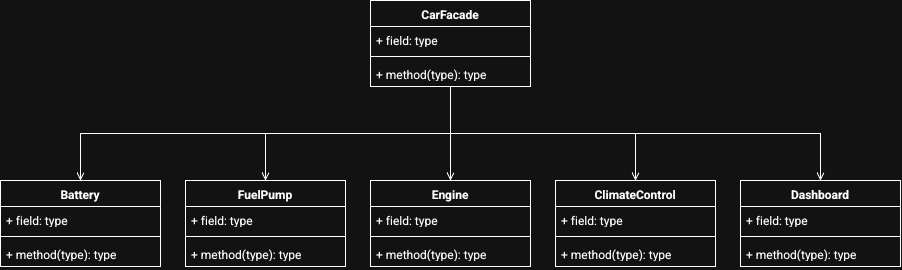

The diagram above was exported from draw.io. Its source (the exported page's mxGraphModel, read from the mxfile embedded in the PNG):
<mxGraphModel dx="1753" dy="1476" grid="1" gridSize="10" guides="1" tooltips="1" connect="1" arrows="1" fold="1" page="1" pageScale="1" pageWidth="850" pageHeight="1100" math="0" shadow="0">
  <root>
    <mxCell id="0" />
    <mxCell id="1" parent="0" />
    <mxCell id="lIWvl3R5nCt-pQFg6VRe-25" edge="1" parent="1" source="lIWvl3R5nCt-pQFg6VRe-1" style="edgeStyle=orthogonalEdgeStyle;rounded=0;orthogonalLoop=1;jettySize=auto;html=1;exitX=0.5;exitY=1;exitDx=0;exitDy=0;entryX=0.5;entryY=0;entryDx=0;entryDy=0;defaultLabelBackgroundColor=page;labelPadding=0 4;endArrow=open;endFill=0;" target="lIWvl3R5nCt-pQFg6VRe-5">
      <mxGeometry relative="1" as="geometry" />
    </mxCell>
    <mxCell id="lIWvl3R5nCt-pQFg6VRe-26" edge="1" parent="1" source="lIWvl3R5nCt-pQFg6VRe-1" style="edgeStyle=orthogonalEdgeStyle;rounded=0;orthogonalLoop=1;jettySize=auto;html=1;exitX=0.5;exitY=1;exitDx=0;exitDy=0;entryX=0.5;entryY=0;entryDx=0;entryDy=0;defaultLabelBackgroundColor=page;labelPadding=0 4;endArrow=open;endFill=0;" target="lIWvl3R5nCt-pQFg6VRe-9">
      <mxGeometry relative="1" x="0.0036" as="geometry" />
    </mxCell>
    <mxCell id="lIWvl3R5nCt-pQFg6VRe-27" edge="1" parent="1" source="lIWvl3R5nCt-pQFg6VRe-1" style="edgeStyle=orthogonalEdgeStyle;rounded=0;orthogonalLoop=1;jettySize=auto;html=1;exitX=0.5;exitY=1;exitDx=0;exitDy=0;entryX=0.5;entryY=0;entryDx=0;entryDy=0;defaultLabelBackgroundColor=page;labelPadding=0 4;endArrow=open;endFill=0;" target="lIWvl3R5nCt-pQFg6VRe-13">
      <mxGeometry relative="1" as="geometry" />
    </mxCell>
    <mxCell id="lIWvl3R5nCt-pQFg6VRe-28" edge="1" parent="1" source="lIWvl3R5nCt-pQFg6VRe-1" style="edgeStyle=orthogonalEdgeStyle;rounded=0;orthogonalLoop=1;jettySize=auto;html=1;exitX=0.5;exitY=1;exitDx=0;exitDy=0;entryX=0.5;entryY=0;entryDx=0;entryDy=0;defaultLabelBackgroundColor=page;labelPadding=0 4;endArrow=open;endFill=0;" target="lIWvl3R5nCt-pQFg6VRe-17">
      <mxGeometry relative="1" x="0.0036" as="geometry" />
    </mxCell>
    <mxCell id="lIWvl3R5nCt-pQFg6VRe-29" edge="1" parent="1" source="lIWvl3R5nCt-pQFg6VRe-1" style="edgeStyle=orthogonalEdgeStyle;rounded=0;orthogonalLoop=1;jettySize=auto;html=1;exitX=0.5;exitY=1;exitDx=0;exitDy=0;entryX=0.5;entryY=0;entryDx=0;entryDy=0;defaultLabelBackgroundColor=page;labelPadding=0 4;endArrow=open;endFill=0;" target="lIWvl3R5nCt-pQFg6VRe-21">
      <mxGeometry relative="1" as="geometry" />
    </mxCell>
    <mxCell id="lIWvl3R5nCt-pQFg6VRe-1" parent="1" style="swimlane;fontStyle=1;align=center;verticalAlign=top;childLayout=stackLayout;horizontal=1;startSize=26;horizontalStack=0;resizeParent=1;resizeParentMax=0;resizeLast=0;collapsible=1;marginBottom=0;whiteSpace=wrap;html=1;" value="CarFacade" vertex="1">
      <mxGeometry height="86" width="160" x="300" y="60" as="geometry" />
    </mxCell>
    <mxCell id="lIWvl3R5nCt-pQFg6VRe-2" parent="lIWvl3R5nCt-pQFg6VRe-1" style="text;strokeColor=none;fillColor=none;align=left;verticalAlign=top;spacingLeft=4;spacingRight=4;overflow=hidden;rotatable=0;points=[[0,0.5],[1,0.5]];portConstraint=eastwest;whiteSpace=wrap;html=1;" value="+ field: type" vertex="1">
      <mxGeometry height="26" width="160" y="26" as="geometry" />
    </mxCell>
    <mxCell id="lIWvl3R5nCt-pQFg6VRe-3" parent="lIWvl3R5nCt-pQFg6VRe-1" style="line;strokeWidth=1;fillColor=none;align=left;verticalAlign=middle;spacingTop=-1;spacingLeft=3;spacingRight=3;rotatable=0;labelPosition=right;points=[];portConstraint=eastwest;strokeColor=inherit;labelPerimeter=1;" value="" vertex="1">
      <mxGeometry height="8" width="160" y="52" as="geometry" />
    </mxCell>
    <mxCell id="lIWvl3R5nCt-pQFg6VRe-4" parent="lIWvl3R5nCt-pQFg6VRe-1" style="text;strokeColor=none;fillColor=none;align=left;verticalAlign=top;spacingLeft=4;spacingRight=4;overflow=hidden;rotatable=0;points=[[0,0.5],[1,0.5]];portConstraint=eastwest;whiteSpace=wrap;html=1;" value="+ method(type): type" vertex="1">
      <mxGeometry height="26" width="160" y="60" as="geometry" />
    </mxCell>
    <mxCell id="lIWvl3R5nCt-pQFg6VRe-5" parent="1" style="swimlane;fontStyle=1;align=center;verticalAlign=top;childLayout=stackLayout;horizontal=1;startSize=26;horizontalStack=0;resizeParent=1;resizeParentMax=0;resizeLast=0;collapsible=1;marginBottom=0;whiteSpace=wrap;html=1;" value="Battery" vertex="1">
      <mxGeometry height="86" width="160" x="-70" y="240" as="geometry" />
    </mxCell>
    <mxCell id="lIWvl3R5nCt-pQFg6VRe-6" parent="lIWvl3R5nCt-pQFg6VRe-5" style="text;strokeColor=none;fillColor=none;align=left;verticalAlign=top;spacingLeft=4;spacingRight=4;overflow=hidden;rotatable=0;points=[[0,0.5],[1,0.5]];portConstraint=eastwest;whiteSpace=wrap;html=1;" value="+ field: type" vertex="1">
      <mxGeometry height="26" width="160" y="26" as="geometry" />
    </mxCell>
    <mxCell id="lIWvl3R5nCt-pQFg6VRe-7" parent="lIWvl3R5nCt-pQFg6VRe-5" style="line;strokeWidth=1;fillColor=none;align=left;verticalAlign=middle;spacingTop=-1;spacingLeft=3;spacingRight=3;rotatable=0;labelPosition=right;points=[];portConstraint=eastwest;strokeColor=inherit;labelPerimeter=1;" value="" vertex="1">
      <mxGeometry height="8" width="160" y="52" as="geometry" />
    </mxCell>
    <mxCell id="lIWvl3R5nCt-pQFg6VRe-8" parent="lIWvl3R5nCt-pQFg6VRe-5" style="text;strokeColor=none;fillColor=none;align=left;verticalAlign=top;spacingLeft=4;spacingRight=4;overflow=hidden;rotatable=0;points=[[0,0.5],[1,0.5]];portConstraint=eastwest;whiteSpace=wrap;html=1;" value="+ method(type): type" vertex="1">
      <mxGeometry height="26" width="160" y="60" as="geometry" />
    </mxCell>
    <mxCell id="lIWvl3R5nCt-pQFg6VRe-9" parent="1" style="swimlane;fontStyle=1;align=center;verticalAlign=top;childLayout=stackLayout;horizontal=1;startSize=26;horizontalStack=0;resizeParent=1;resizeParentMax=0;resizeLast=0;collapsible=1;marginBottom=0;whiteSpace=wrap;html=1;" value="FuelPump" vertex="1">
      <mxGeometry height="86" width="160" x="115" y="240" as="geometry" />
    </mxCell>
    <mxCell id="lIWvl3R5nCt-pQFg6VRe-10" parent="lIWvl3R5nCt-pQFg6VRe-9" style="text;strokeColor=none;fillColor=none;align=left;verticalAlign=top;spacingLeft=4;spacingRight=4;overflow=hidden;rotatable=0;points=[[0,0.5],[1,0.5]];portConstraint=eastwest;whiteSpace=wrap;html=1;" value="+ field: type" vertex="1">
      <mxGeometry height="26" width="160" y="26" as="geometry" />
    </mxCell>
    <mxCell id="lIWvl3R5nCt-pQFg6VRe-11" parent="lIWvl3R5nCt-pQFg6VRe-9" style="line;strokeWidth=1;fillColor=none;align=left;verticalAlign=middle;spacingTop=-1;spacingLeft=3;spacingRight=3;rotatable=0;labelPosition=right;points=[];portConstraint=eastwest;strokeColor=inherit;labelPerimeter=1;" value="" vertex="1">
      <mxGeometry height="8" width="160" y="52" as="geometry" />
    </mxCell>
    <mxCell id="lIWvl3R5nCt-pQFg6VRe-12" parent="lIWvl3R5nCt-pQFg6VRe-9" style="text;strokeColor=none;fillColor=none;align=left;verticalAlign=top;spacingLeft=4;spacingRight=4;overflow=hidden;rotatable=0;points=[[0,0.5],[1,0.5]];portConstraint=eastwest;whiteSpace=wrap;html=1;" value="+ method(type): type" vertex="1">
      <mxGeometry height="26" width="160" y="60" as="geometry" />
    </mxCell>
    <mxCell id="lIWvl3R5nCt-pQFg6VRe-13" parent="1" style="swimlane;fontStyle=1;align=center;verticalAlign=top;childLayout=stackLayout;horizontal=1;startSize=26;horizontalStack=0;resizeParent=1;resizeParentMax=0;resizeLast=0;collapsible=1;marginBottom=0;whiteSpace=wrap;html=1;" value="Engine" vertex="1">
      <mxGeometry height="86" width="160" x="300" y="240" as="geometry" />
    </mxCell>
    <mxCell id="lIWvl3R5nCt-pQFg6VRe-14" parent="lIWvl3R5nCt-pQFg6VRe-13" style="text;strokeColor=none;fillColor=none;align=left;verticalAlign=top;spacingLeft=4;spacingRight=4;overflow=hidden;rotatable=0;points=[[0,0.5],[1,0.5]];portConstraint=eastwest;whiteSpace=wrap;html=1;" value="+ field: type" vertex="1">
      <mxGeometry height="26" width="160" y="26" as="geometry" />
    </mxCell>
    <mxCell id="lIWvl3R5nCt-pQFg6VRe-15" parent="lIWvl3R5nCt-pQFg6VRe-13" style="line;strokeWidth=1;fillColor=none;align=left;verticalAlign=middle;spacingTop=-1;spacingLeft=3;spacingRight=3;rotatable=0;labelPosition=right;points=[];portConstraint=eastwest;strokeColor=inherit;labelPerimeter=1;" value="" vertex="1">
      <mxGeometry height="8" width="160" y="52" as="geometry" />
    </mxCell>
    <mxCell id="lIWvl3R5nCt-pQFg6VRe-16" parent="lIWvl3R5nCt-pQFg6VRe-13" style="text;strokeColor=none;fillColor=none;align=left;verticalAlign=top;spacingLeft=4;spacingRight=4;overflow=hidden;rotatable=0;points=[[0,0.5],[1,0.5]];portConstraint=eastwest;whiteSpace=wrap;html=1;" value="+ method(type): type" vertex="1">
      <mxGeometry height="26" width="160" y="60" as="geometry" />
    </mxCell>
    <mxCell id="lIWvl3R5nCt-pQFg6VRe-17" parent="1" style="swimlane;fontStyle=1;align=center;verticalAlign=top;childLayout=stackLayout;horizontal=1;startSize=26;horizontalStack=0;resizeParent=1;resizeParentMax=0;resizeLast=0;collapsible=1;marginBottom=0;whiteSpace=wrap;html=1;" value="ClimateControl" vertex="1">
      <mxGeometry height="86" width="160" x="485" y="240" as="geometry" />
    </mxCell>
    <mxCell id="lIWvl3R5nCt-pQFg6VRe-18" parent="lIWvl3R5nCt-pQFg6VRe-17" style="text;strokeColor=none;fillColor=none;align=left;verticalAlign=top;spacingLeft=4;spacingRight=4;overflow=hidden;rotatable=0;points=[[0,0.5],[1,0.5]];portConstraint=eastwest;whiteSpace=wrap;html=1;" value="+ field: type" vertex="1">
      <mxGeometry height="26" width="160" y="26" as="geometry" />
    </mxCell>
    <mxCell id="lIWvl3R5nCt-pQFg6VRe-19" parent="lIWvl3R5nCt-pQFg6VRe-17" style="line;strokeWidth=1;fillColor=none;align=left;verticalAlign=middle;spacingTop=-1;spacingLeft=3;spacingRight=3;rotatable=0;labelPosition=right;points=[];portConstraint=eastwest;strokeColor=inherit;labelPerimeter=1;" value="" vertex="1">
      <mxGeometry height="8" width="160" y="52" as="geometry" />
    </mxCell>
    <mxCell id="lIWvl3R5nCt-pQFg6VRe-20" parent="lIWvl3R5nCt-pQFg6VRe-17" style="text;strokeColor=none;fillColor=none;align=left;verticalAlign=top;spacingLeft=4;spacingRight=4;overflow=hidden;rotatable=0;points=[[0,0.5],[1,0.5]];portConstraint=eastwest;whiteSpace=wrap;html=1;" value="+ method(type): type" vertex="1">
      <mxGeometry height="26" width="160" y="60" as="geometry" />
    </mxCell>
    <mxCell id="lIWvl3R5nCt-pQFg6VRe-21" parent="1" style="swimlane;fontStyle=1;align=center;verticalAlign=top;childLayout=stackLayout;horizontal=1;startSize=26;horizontalStack=0;resizeParent=1;resizeParentMax=0;resizeLast=0;collapsible=1;marginBottom=0;whiteSpace=wrap;html=1;" value="Dashboard" vertex="1">
      <mxGeometry height="86" width="160" x="670" y="240" as="geometry" />
    </mxCell>
    <mxCell id="lIWvl3R5nCt-pQFg6VRe-22" parent="lIWvl3R5nCt-pQFg6VRe-21" style="text;strokeColor=none;fillColor=none;align=left;verticalAlign=top;spacingLeft=4;spacingRight=4;overflow=hidden;rotatable=0;points=[[0,0.5],[1,0.5]];portConstraint=eastwest;whiteSpace=wrap;html=1;" value="+ field: type" vertex="1">
      <mxGeometry height="26" width="160" y="26" as="geometry" />
    </mxCell>
    <mxCell id="lIWvl3R5nCt-pQFg6VRe-23" parent="lIWvl3R5nCt-pQFg6VRe-21" style="line;strokeWidth=1;fillColor=none;align=left;verticalAlign=middle;spacingTop=-1;spacingLeft=3;spacingRight=3;rotatable=0;labelPosition=right;points=[];portConstraint=eastwest;strokeColor=inherit;labelPerimeter=1;" value="" vertex="1">
      <mxGeometry height="8" width="160" y="52" as="geometry" />
    </mxCell>
    <mxCell id="lIWvl3R5nCt-pQFg6VRe-24" parent="lIWvl3R5nCt-pQFg6VRe-21" style="text;strokeColor=none;fillColor=none;align=left;verticalAlign=top;spacingLeft=4;spacingRight=4;overflow=hidden;rotatable=0;points=[[0,0.5],[1,0.5]];portConstraint=eastwest;whiteSpace=wrap;html=1;" value="+ method(type): type" vertex="1">
      <mxGeometry height="26" width="160" y="60" as="geometry" />
    </mxCell>
  </root>
</mxGraphModel>